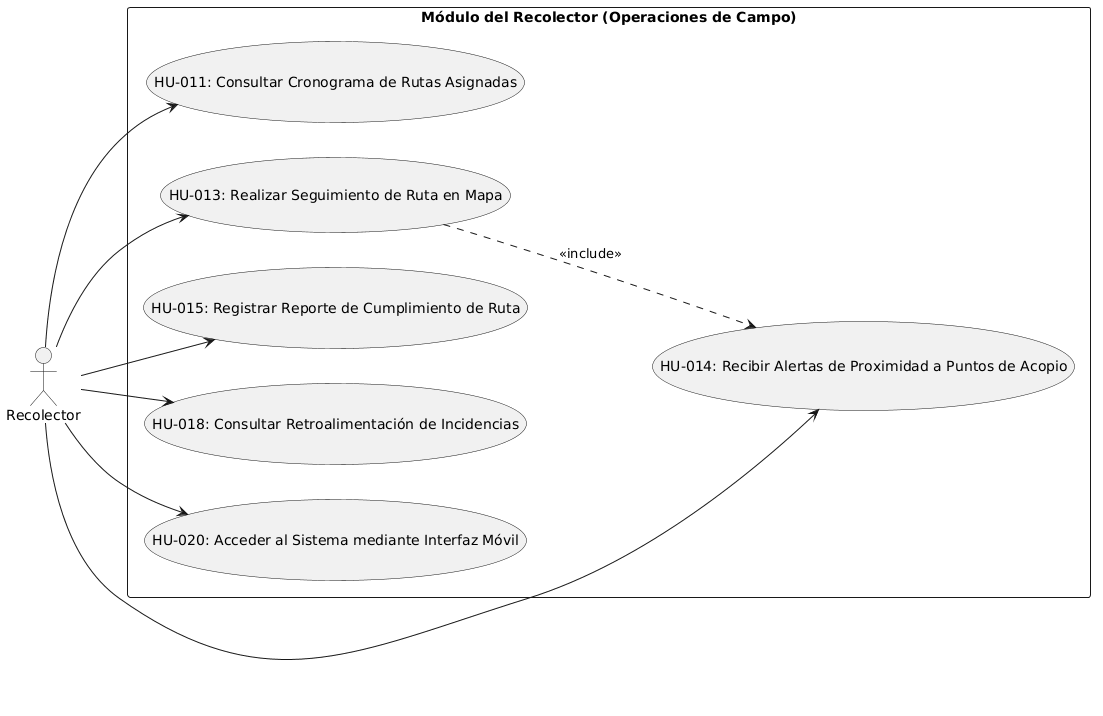

The diagram above was rendered by PlantUML. Its source (embedded in the PNG):
@startuml
left to right direction
skinparam packageStyle rectangle

actor "Recolector" as R

rectangle "Módulo del Recolector (Operaciones de Campo)" {
  usecase "HU-011: Consultar Cronograma de Rutas Asignadas" as UC_Cron
  usecase "HU-013: Realizar Seguimiento de Ruta en Mapa" as UC_SegMapa
  usecase "HU-014: Recibir Alertas de Proximidad a Puntos de Acopio" as UC_Alertas
  usecase "HU-015: Registrar Reporte de Cumplimiento de Ruta" as UC_Cumpl
  usecase "HU-018: Consultar Retroalimentación de Incidencias" as UC_Feedback
  usecase "HU-020: Acceder al Sistema mediante Interfaz Móvil" as UC_Movil
}

R --> UC_Cron
R --> UC_SegMapa
R --> UC_Alertas
R --> UC_Cumpl
R --> UC_Feedback
R --> UC_Movil

UC_SegMapa ..> UC_Alertas : <<include>>
@enduml